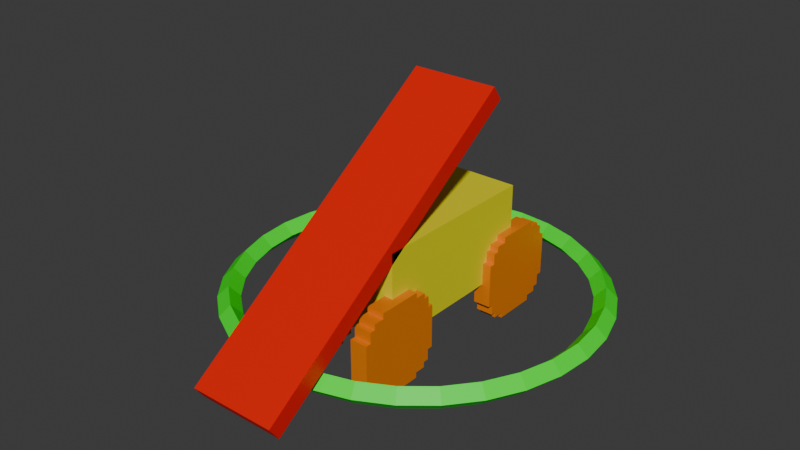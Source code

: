 # Source: models.blend  (saved by Blender 4.1.24; exported with 4.5.12 LTS)
import bpy
from mathutils import Matrix  # noqa: F401  (used for matrix-valued properties, if any)

bpy.ops.wm.read_factory_settings(use_empty=True)
scene = bpy.context.scene
scene.name = 'Scene'

# ---- collections
col_catapult = bpy.data.collections.new('Catapult'); scene.collection.children.link(col_catapult)
col_ring = bpy.data.collections.new('Ring'); scene.collection.children.link(col_ring)

# ---- materials (node trees are filled in below, after node groups)
mat_material_001 = bpy.data.materials.new('Material.001')
mat_material_001.use_transparent_shadow = False
mat_material_002 = bpy.data.materials.new('Material.002')
mat_material_002.use_transparent_shadow = False
mat_material = bpy.data.materials.new('Material')
mat_material.alpha_threshold = 0.0
mat_material.use_transparent_shadow = False
mat_material.roughness = 0.5
mat_material.line_color = (0.0, 0.0, 0.0, 1.0)
mat_material_003 = bpy.data.materials.new('Material.003')
mat_material_003.use_transparent_shadow = False

# ---- material node trees
mat_material_001.use_nodes = True; mat_material_001.node_tree.nodes.clear()
_N = mat_material_001.node_tree.nodes; _L = mat_material_001.node_tree.links
n0 = _N.new('ShaderNodeBsdfPrincipled'); n0.name = 'Principled BSDF'; n0.location = (10, 300)
n0.inputs[0].default_value = (0.8004, 0.2042, 0.0, 1.0)
n1 = _N.new('ShaderNodeOutputMaterial'); n1.name = 'Material Output'; n1.location = (300, 300)
_L.new(n0.outputs[0], n1.inputs[0])
n1.is_active_output = True
mat_material_002.use_nodes = True; mat_material_002.node_tree.nodes.clear()
_N = mat_material_002.node_tree.nodes; _L = mat_material_002.node_tree.links
n0 = _N.new('ShaderNodeBsdfPrincipled'); n0.name = 'Principled BSDF'; n0.location = (10, 300)
n0.inputs[0].default_value = (0.8002, 0.7426, 0.0, 1.0)
n1 = _N.new('ShaderNodeOutputMaterial'); n1.name = 'Material Output'; n1.location = (300, 300)
_L.new(n0.outputs[0], n1.inputs[0])
n1.is_active_output = True
mat_material.use_nodes = True; mat_material.node_tree.nodes.clear()
_N = mat_material.node_tree.nodes; _L = mat_material.node_tree.links
n0 = _N.new('ShaderNodeOutputMaterial'); n0.name = 'Material Output'; n0.location = (300, 300)
n1 = _N.new('ShaderNodeBsdfPrincipled'); n1.name = 'Principled BSDF'; n1.location = (10, 300)
n1.inputs[0].default_value = (0.8009, 0.00316, 0.0, 1.0)
n1.inputs[3].default_value = 1.45
_L.new(n1.outputs[0], n0.inputs[0])
n0.is_active_output = True
mat_material_003.use_nodes = True; mat_material_003.node_tree.nodes.clear()
_N = mat_material_003.node_tree.nodes; _L = mat_material_003.node_tree.links
n0 = _N.new('ShaderNodeBsdfPrincipled'); n0.name = 'Principled BSDF'; n0.location = (10, 300)
n0.inputs[0].default_value = (0.0, 1.0, 0.004169, 1.0)
n1 = _N.new('ShaderNodeOutputMaterial'); n1.name = 'Material Output'; n1.location = (300, 300)
_L.new(n0.outputs[0], n1.inputs[0])
n1.is_active_output = True

# ---- world
world_world = bpy.data.worlds.new('World'); scene.world = world_world
world_world.use_nodes = True; world_world.node_tree.nodes.clear()
_N = world_world.node_tree.nodes; _L = world_world.node_tree.links
n0 = _N.new('ShaderNodeOutputWorld'); n0.name = 'World Output'; n0.location = (300, 300)
n1 = _N.new('ShaderNodeBackground'); n1.name = 'Background'; n1.location = (10, 300)
n1.inputs[0].default_value = (0.05088, 0.05088, 0.05088, 1.0)
_L.new(n1.outputs[0], n0.inputs[0])
n0.is_active_output = True
world_world.color = (0.05088, 0.05088, 0.05088)
world_world.use_sun_shadow = False
world_world.sun_shadow_jitter_overblur = 0.0

# ---- meshes
me_cube = bpy.data.meshes.new('Cube')
me_cube.from_pydata([(0.8, -3.0, 0.5), (1.2, -1.0, 0.5), (1.2, -3.0, 0.5), (0.8, -1.0, 0.5), (1.2, -1.0, -0.5), (1.2, -3.0, -0.5), (0.8, -1.0, -0.5), (0.8, -2.5, -1.0), (1.2, -2.5, 1.0), (0.8, -2.5, 1.0), (1.2, -2.5, -1.0), (0.8, -2.5, 0.5), (1.2, -2.5, 0.5), (1.2, -2.5, -0.5), (0.8, -2.5, -0.5), (0.8, -1.5, 1.0), (1.2, -1.5, -1.0), (0.8, -1.5, -1.0), (1.2, -1.5, 1.0), (1.2, -1.5, 0.5), (0.8, -1.5, 0.5), (0.8, -1.5, -0.5), (1.2, -1.5, -0.5), (1.2, -2.75, 0.5), (1.2, -2.75, -0.5), (0.8, -2.75, 0.5), (0.8, -2.75, -0.5), (0.8, -1.25, 0.5), (0.8, -1.25, -0.5), (1.2, -1.25, 0.5), (1.2, -1.25, -0.5), (0.8, -2.5, 0.75), (1.2, -2.5, 0.75), (1.2, -1.5, 0.75), (0.8, -1.5, 0.75), (0.8, -2.75, 0.75), (1.2, -2.75, 0.75), (1.2, -1.25, 0.75), (0.8, -1.25, 0.75), (0.8, -2.5, -0.75), (1.2, -2.5, -0.75), (1.2, -1.5, -0.75), (0.8, -1.5, -0.75), (0.8, -2.75, -0.75), (1.2, -2.75, -0.75), (1.2, -1.25, -0.75), (0.8, -1.25, -0.75), (1.2, -2.875, 0.5), (1.2, -2.875, -0.5), (0.8, -2.875, 0.5), (0.8, -2.875, -0.5), (0.8, -2.875, 0.75), (1.2, -2.875, 0.75), (0.8, -2.875, -0.75), (1.2, -2.875, -0.75), (0.8, -2.5, -0.875), (1.2, -2.5, -0.875), (1.2, -1.5, -0.875), (0.8, -1.5, -0.875), (0.8, -2.75, -0.875), (1.2, -2.75, -0.875), (1.2, -1.25, -0.875), (0.8, -1.25, -0.875), (0.8, -2.5, 0.875), (1.2, -2.5, 0.875), (1.2, -1.5, 0.875), (0.8, -1.5, 0.875), (0.8, -2.75, 0.875), (1.2, -2.75, 0.875), (1.2, -1.25, 0.875), (0.8, -1.25, 0.875), (0.8, -1.125, 0.5), (0.8, -1.125, -0.5), (1.2, -1.125, 0.5), (1.2, -1.125, -0.5), (1.2, -1.125, 0.75), (0.8, -1.125, 0.75), (1.2, -1.125, -0.75), (0.8, -1.125, -0.75), (0.8, -2.875, -0.5), (0.8, -3.0, -0.5)], [], [(65, 69, 70, 66), (44, 43, 59, 60), (44, 54, 53, 43), (0, 80, 5, 2), (79, 48, 5, 80), (43, 26, 14, 39), (2, 5, 48, 24, 13, 12, 23, 47), (6, 3, 1, 4), (45, 30, 22, 41), (3, 6, 72, 28, 21, 20, 27, 71), (53, 79, 26, 43), (40, 13, 24, 44), (29, 19, 22, 30, 74, 4, 1, 73), (77, 74, 30, 45), (42, 21, 28, 46), (20, 34, 38, 27), (73, 75, 37, 29), (12, 32, 36, 23), (49, 51, 35, 25), (14, 21, 42, 58, 17, 7, 55, 39), (29, 37, 33, 19), (14, 11, 20, 21), (25, 35, 31, 11), (58, 42, 46, 62), (56, 40, 44, 60), (61, 45, 41, 57), (59, 43, 39, 55), (60, 59, 55, 56), (7, 10, 56, 55), (9, 15, 66, 34, 20, 11, 31, 63), (48, 79, 53, 54), (65, 66, 15, 18), (23, 36, 52, 47), (44, 24, 48, 54), (18, 8, 64, 32, 12, 19, 33, 65), (15, 9, 8, 18), (34, 66, 70, 38), (32, 64, 68, 36), (37, 69, 65, 33), (35, 67, 63, 31), (22, 13, 40, 56, 10, 16, 57, 41), (27, 38, 76, 71), (46, 28, 72, 78), (47, 49, 0, 2), (47, 52, 51, 49), (51, 52, 36, 35), (35, 36, 68, 67), (64, 63, 67, 68), (9, 63, 64, 8), (22, 19, 12, 13), (80, 0, 49, 25, 11, 14, 26, 50), (16, 10, 7, 17), (37, 38, 70, 69), (75, 76, 38, 37), (71, 76, 75, 73), (1, 3, 71, 73), (61, 57, 58, 62), (77, 45, 46, 78), (77, 78, 72, 74), (72, 6, 4, 74), (61, 62, 46, 45), (16, 17, 58, 57)])
_uv = me_cube.uv_layers.new(name='UVMap')
_uv.uv.foreach_set('vector', [0.6094, 0.5625, 0.6094, 0.5312, 0.6094, 0.2188, 0.6094, 0.1875, 0.4062, 0.7188, 0.4062, 0.03125, 0.3906, 0.03125, 0.3906, 0.7188, 0.4062, 0.7188, 0.4062, 0.7344, 0.4062, 0.01562, 0.4062, 0.03125, 0.5625, 0.0, 0.0, 0.0, 0.4375, 0.75, 0.5625, 0.75, 0.4375, 0.01562, 0.4375, 0.7344, 0.4375, 0.75, 0.0, 0.0, 0.4062, 0.03125, 0.4375, 0.03125, 0.4375, 0.0625, 0.4062, 0.0625, 0.5625, 0.75, 0.4375, 0.75, 0.4375, 0.7344, 0.4375, 0.7188, 0.4375, 0.6875, 0.5625, 0.6875, 0.5625, 0.7188, 0.5625, 0.7344, 0.4375, 0.25, 0.5625, 0.25, 0.5625, 0.5, 0.4375, 0.5, 0.4062, 0.5312, 0.4375, 0.5312, 0.4375, 0.5625, 0.4062, 0.5625, 0.5625, 0.25, 0.4375, 0.25, 0.4375, 0.2344, 0.4375, 0.2188, 0.4375, 0.1875, 0.5625, 0.1875, 0.5625, 0.2188, 0.5625, 0.2344, 0.4062, 0.01562, 0.4375, 0.01562, 0.4375, 0.03125, 0.4062, 0.03125, 0.4062, 0.6875, 0.4375, 0.6875, 0.4375, 0.7188, 0.4062, 0.7188, 0.5625, 0.5312, 0.5625, 0.5625, 0.4375, 0.5625, 0.4375, 0.5312, 0.4375, 0.5156, 0.4375, 0.5, 0.5625, 0.5, 0.5625, 0.5156, 0.4062, 0.5156, 0.4375, 0.5156, 0.4375, 0.5312, 0.4062, 0.5312, 0.4062, 0.1875, 0.4375, 0.1875, 0.4375, 0.2188, 0.4062, 0.2188, 0.5625, 0.1875, 0.5938, 0.1875, 0.5938, 0.2188, 0.5625, 0.2188, 0.5625, 0.5156, 0.5938, 0.5156, 0.5938, 0.5312, 0.5625, 0.5312, 0.5625, 0.6875, 0.5938, 0.6875, 0.5938, 0.7188, 0.5625, 0.7188, 0.5625, 0.01562, 0.5938, 0.01562, 0.5938, 0.03125, 0.5625, 0.03125, 0.4375, 0.0625, 0.4375, 0.1875, 0.4062, 0.1875, 0.3906, 0.1875, 0.375, 0.1875, 0.375, 0.0625, 0.3906, 0.0625, 0.4062, 0.0625, 0.5625, 0.5312, 0.5938, 0.5312, 0.5938, 0.5625, 0.5625, 0.5625, 0.4375, 0.0625, 0.5625, 0.0625, 0.5625, 0.1875, 0.4375, 0.1875, 0.5625, 0.03125, 0.5938, 0.03125, 0.5938, 0.0625, 0.5625, 0.0625, 0.3906, 0.1875, 0.4062, 0.1875, 0.4062, 0.2188, 0.3906, 0.2188, 0.3906, 0.6875, 0.4062, 0.6875, 0.4062, 0.7188, 0.3906, 0.7188, 0.3906, 0.5312, 0.4062, 0.5312, 0.4062, 0.5625, 0.3906, 0.5625, 0.3906, 0.03125, 0.4062, 0.03125, 0.4062, 0.0625, 0.3906, 0.0625, 0.3906, 0.7188, 0.3906, 0.03125, 0.3906, 0.0625, 0.3906, 0.6875, 0.125, 0.6875, 0.375, 0.6875, 0.3906, 0.6875, 0.3906, 0.0625, 0.625, 0.0625, 0.625, 0.1875, 0.6094, 0.1875, 0.5938, 0.1875, 0.5625, 0.1875, 0.5625, 0.0625, 0.5938, 0.0625, 0.6094, 0.0625, 0.4375, 0.7344, 0.4375, 0.01562, 0.4062, 0.01562, 0.4062, 0.7344, 0.6094, 0.5625, 0.6094, 0.1875, 0.875, 0.5625, 0.625, 0.5625, 0.5625, 0.7188, 0.5938, 0.7188, 0.5938, 0.7344, 0.5625, 0.7344, 0.4062, 0.7188, 0.4375, 0.7188, 0.4375, 0.7344, 0.4062, 0.7344, 0.625, 0.5625, 0.625, 0.6875, 0.6094, 0.6875, 0.5938, 0.6875, 0.5625, 0.6875, 0.5625, 0.5625, 0.5938, 0.5625, 0.6094, 0.5625, 0.875, 0.5625, 0.875, 0.6875, 0.625, 0.6875, 0.625, 0.5625, 0.5938, 0.1875, 0.6094, 0.1875, 0.6094, 0.2188, 0.5938, 0.2188, 0.5938, 0.6875, 0.6094, 0.6875, 0.6094, 0.7188, 0.5938, 0.7188, 0.5938, 0.5312, 0.6094, 0.5312, 0.6094, 0.5625, 0.5938, 0.5625, 0.5938, 0.03125, 0.6094, 0.03125, 0.6094, 0.0625, 0.5938, 0.0625, 0.4375, 0.5625, 0.4375, 0.6875, 0.4062, 0.6875, 0.3906, 0.6875, 0.375, 0.6875, 0.375, 0.5625, 0.3906, 0.5625, 0.4062, 0.5625, 0.5625, 0.2188, 0.5938, 0.2188, 0.5938, 0.2344, 0.5625, 0.2344, 0.4062, 0.2188, 0.4375, 0.2188, 0.4375, 0.2344, 0.4062, 0.2344, 0.5625, 0.7344, 0.5625, 0.01562, 0.5625, 0.0, 0.5625, 0.75, 0.5625, 0.7344, 0.5938, 0.7344, 0.5938, 0.01562, 0.5625, 0.01562, 0.5938, 0.01562, 0.5938, 0.7344, 0.5938, 0.7188, 0.5938, 0.03125, 0.5938, 0.03125, 0.5938, 0.7188, 0.6094, 0.7188, 0.6094, 0.03125, 0.6094, 0.6875, 0.6094, 0.0625, 0.6094, 0.03125, 0.6094, 0.7188, 0.625, 0.0625, 0.6094, 0.0625, 0.6094, 0.6875, 0.625, 0.6875, 0.4375, 0.5625, 0.5625, 0.5625, 0.5625, 0.6875, 0.4375, 0.6875, 0.0, 0.0, 0.5625, 0.0, 0.5625, 0.01562, 0.5625, 0.03125, 0.5625, 0.0625, 0.4375, 0.0625, 0.4375, 0.03125, 0.0, 0.0, 0.375, 0.5625, 0.375, 0.6875, 0.125, 0.6875, 0.125, 0.5625, 0.5938, 0.5312, 0.5938, 0.2188, 0.6094, 0.2188, 0.6094, 0.5312, 0.5938, 0.5156, 0.5938, 0.2344, 0.5938, 0.2188, 0.5938, 0.5312, 0.5625, 0.2344, 0.5938, 0.2344, 0.5938, 0.5156, 0.5625, 0.5156, 0.5625, 0.5, 0.5625, 0.25, 0.5625, 0.2344, 0.5625, 0.5156, 0.3906, 0.5312, 0.3906, 0.5625, 0.3906, 0.1875, 0.3906, 0.2188, 0.4062, 0.5156, 0.4062, 0.5312, 0.4062, 0.2188, 0.4062, 0.2344, 0.4062, 0.5156, 0.4062, 0.2344, 0.4375, 0.2344, 0.4375, 0.5156, 0.4375, 0.2344, 0.4375, 0.25, 0.4375, 0.5, 0.4375, 0.5156, 0.3906, 0.5312, 0.3906, 0.2188, 0.4062, 0.2188, 0.4062, 0.5312, 0.375, 0.5625, 0.125, 0.5625, 0.3906, 0.1875, 0.3906, 0.5625])
me_cube.materials.append(mat_material_001)
me_cube.use_mirror_vertex_groups = False
me_cube.update()
me_cube_001 = bpy.data.meshes.new('Cube.001')
me_cube_001.from_pydata([(-1.0, -1.0, -1.0), (-1.0, -1.0, 1.0), (-1.0, 1.0, -1.0), (-1.0, 1.0, 1.0), (1.0, -1.0, -1.0), (1.0, -1.0, 1.0), (1.0, 1.0, -1.0), (1.0, 1.0, 1.0)], [], [(0, 1, 3, 2), (2, 3, 7, 6), (6, 7, 5, 4), (4, 5, 1, 0), (2, 6, 4, 0), (7, 3, 1, 5)])
_uv = me_cube_001.uv_layers.new(name='UVMap')
_uv.uv.foreach_set('vector', [0.375, 0.0, 0.625, 0.0, 0.625, 0.25, 0.375, 0.25, 0.375, 0.25, 0.625, 0.25, 0.625, 0.5, 0.375, 0.5, 0.375, 0.5, 0.625, 0.5, 0.625, 0.75, 0.375, 0.75, 0.375, 0.75, 0.625, 0.75, 0.625, 1.0, 0.375, 1.0, 0.125, 0.5, 0.375, 0.5, 0.375, 0.75, 0.125, 0.75, 0.625, 0.5, 0.875, 0.5, 0.875, 0.75, 0.625, 0.75])
me_cube_001.materials.append(mat_material_002)
me_cube_001.update()
me_cube_002 = bpy.data.meshes.new('Cube.002')
me_cube_002.from_pydata([(-1.0, -1.0, -1.0), (-1.0, -1.0, 1.0), (-1.0, 1.0, -1.0), (-1.0, 1.0, 1.0), (1.0, -1.0, -1.0), (1.0, -1.0, 1.0), (1.0, 1.0, -1.0), (1.0, 1.0, 1.0)], [], [(0, 1, 3, 2), (2, 3, 7, 6), (6, 7, 5, 4), (4, 5, 1, 0), (2, 6, 4, 0), (7, 3, 1, 5)])
_uv = me_cube_002.uv_layers.new(name='UVMap')
_uv.uv.foreach_set('vector', [0.375, 0.0, 0.625, 0.0, 0.625, 0.25, 0.375, 0.25, 0.375, 0.25, 0.625, 0.25, 0.625, 0.5, 0.375, 0.5, 0.375, 0.5, 0.625, 0.5, 0.625, 0.75, 0.375, 0.75, 0.375, 0.75, 0.625, 0.75, 0.625, 1.0, 0.375, 1.0, 0.125, 0.5, 0.375, 0.5, 0.375, 0.75, 0.125, 0.75, 0.625, 0.5, 0.875, 0.5, 0.875, 0.75, 0.625, 0.75])
me_cube_002.materials.append(mat_material)
me_cube_002.update()
me_torus = bpy.data.meshes.new('Torus')
me_torus.from_pydata([(4.25, 0.0, 0.0), (4.0, 0.0, 0.25), (3.75, 0.0, 3.062e-17), (4.0, 0.0, -0.25), (4.168, 0.8291, 0.0), (3.923, 0.7804, 0.25), (3.678, 0.7316, 3.062e-17), (3.923, 0.7804, -0.25), (3.926, 1.626, 0.0), (3.696, 1.531, 0.25), (3.465, 1.435, 3.062e-17), (3.696, 1.531, -0.25), (3.534, 2.361, 0.0), (3.326, 2.222, 0.25), (3.118, 2.083, 3.062e-17), (3.326, 2.222, -0.25), (3.005, 3.005, 0.0), (2.828, 2.828, 0.25), (2.652, 2.652, 3.062e-17), (2.828, 2.828, -0.25), (2.361, 3.534, 0.0), (2.222, 3.326, 0.25), (2.083, 3.118, 3.062e-17), (2.222, 3.326, -0.25), (1.626, 3.926, 0.0), (1.531, 3.696, 0.25), (1.435, 3.465, 3.062e-17), (1.531, 3.696, -0.25), (0.8291, 4.168, 0.0), (0.7804, 3.923, 0.25), (0.7316, 3.678, 3.062e-17), (0.7804, 3.923, -0.25), (3.209e-07, 4.25, 0.0), (3.02e-07, 4.0, 0.25), (2.831e-07, 3.75, 3.062e-17), (3.02e-07, 4.0, -0.25), (-0.8291, 4.168, 0.0), (-0.7804, 3.923, 0.25), (-0.7316, 3.678, 3.062e-17), (-0.7804, 3.923, -0.25), (-1.626, 3.926, 0.0), (-1.531, 3.696, 0.25), (-1.435, 3.465, 3.062e-17), (-1.531, 3.696, -0.25), (-2.361, 3.534, 0.0), (-2.222, 3.326, 0.25), (-2.083, 3.118, 3.062e-17), (-2.222, 3.326, -0.25), (-3.005, 3.005, 0.0), (-2.828, 2.828, 0.25), (-2.652, 2.652, 3.062e-17), (-2.828, 2.828, -0.25), (-3.534, 2.361, 0.0), (-3.326, 2.222, 0.25), (-3.118, 2.083, 3.062e-17), (-3.326, 2.222, -0.25), (-3.926, 1.626, 0.0), (-3.696, 1.531, 0.25), (-3.465, 1.435, 3.062e-17), (-3.696, 1.531, -0.25), (-4.168, 0.8291, 0.0), (-3.923, 0.7804, 0.25), (-3.678, 0.7316, 3.062e-17), (-3.923, 0.7804, -0.25), (-4.25, 3.715e-07, 0.0), (-4.0, 3.497e-07, 0.25), (-3.75, 3.278e-07, 3.062e-17), (-4.0, 3.497e-07, -0.25), (-4.168, -0.8291, 0.0), (-3.923, -0.7804, 0.25), (-3.678, -0.7316, 3.062e-17), (-3.923, -0.7804, -0.25), (-3.926, -1.626, 0.0), (-3.696, -1.531, 0.25), (-3.465, -1.435, 3.062e-17), (-3.696, -1.531, -0.25), (-3.534, -2.361, 0.0), (-3.326, -2.222, 0.25), (-3.118, -2.083, 3.062e-17), (-3.326, -2.222, -0.25), (-3.005, -3.005, 0.0), (-2.828, -2.828, 0.25), (-2.652, -2.652, 3.062e-17), (-2.828, -2.828, -0.25), (-2.361, -3.534, 0.0), (-2.222, -3.326, 0.25), (-2.083, -3.118, 3.062e-17), (-2.222, -3.326, -0.25), (-1.626, -3.926, 0.0), (-1.531, -3.696, 0.25), (-1.435, -3.465, 3.062e-17), (-1.531, -3.696, -0.25), (-0.8291, -4.168, 0.0), (-0.7804, -3.923, 0.25), (-0.7316, -3.678, 3.062e-17), (-0.7804, -3.923, -0.25), (3.209e-07, -4.25, 0.0), (3.02e-07, -4.0, 0.25), (2.831e-07, -3.75, 3.062e-17), (3.02e-07, -4.0, -0.25), (0.8291, -4.168, 0.0), (0.7804, -3.923, 0.25), (0.7316, -3.678, 3.062e-17), (0.7804, -3.923, -0.25), (1.626, -3.926, 0.0), (1.531, -3.696, 0.25), (1.435, -3.465, 3.062e-17), (1.531, -3.696, -0.25), (2.361, -3.534, 0.0), (2.222, -3.326, 0.25), (2.083, -3.118, 3.062e-17), (2.222, -3.326, -0.25), (3.005, -3.005, 0.0), (2.828, -2.828, 0.25), (2.652, -2.652, 3.062e-17), (2.828, -2.828, -0.25), (3.534, -2.361, 0.0), (3.326, -2.222, 0.25), (3.118, -2.083, 3.062e-17), (3.326, -2.222, -0.25), (3.926, -1.626, 0.0), (3.696, -1.531, 0.25), (3.465, -1.435, 3.062e-17), (3.696, -1.531, -0.25), (4.168, -0.8291, 0.0), (3.923, -0.7804, 0.25), (3.678, -0.7316, 3.062e-17), (3.923, -0.7804, -0.25)], [], [(0, 4, 5, 1), (1, 5, 6, 2), (2, 6, 7, 3), (3, 7, 4, 0), (4, 8, 9, 5), (5, 9, 10, 6), (6, 10, 11, 7), (7, 11, 8, 4), (8, 12, 13, 9), (9, 13, 14, 10), (10, 14, 15, 11), (11, 15, 12, 8), (12, 16, 17, 13), (13, 17, 18, 14), (14, 18, 19, 15), (15, 19, 16, 12), (16, 20, 21, 17), (17, 21, 22, 18), (18, 22, 23, 19), (19, 23, 20, 16), (20, 24, 25, 21), (21, 25, 26, 22), (22, 26, 27, 23), (23, 27, 24, 20), (24, 28, 29, 25), (25, 29, 30, 26), (26, 30, 31, 27), (27, 31, 28, 24), (28, 32, 33, 29), (29, 33, 34, 30), (30, 34, 35, 31), (31, 35, 32, 28), (32, 36, 37, 33), (33, 37, 38, 34), (34, 38, 39, 35), (35, 39, 36, 32), (36, 40, 41, 37), (37, 41, 42, 38), (38, 42, 43, 39), (39, 43, 40, 36), (40, 44, 45, 41), (41, 45, 46, 42), (42, 46, 47, 43), (43, 47, 44, 40), (44, 48, 49, 45), (45, 49, 50, 46), (46, 50, 51, 47), (47, 51, 48, 44), (48, 52, 53, 49), (49, 53, 54, 50), (50, 54, 55, 51), (51, 55, 52, 48), (52, 56, 57, 53), (53, 57, 58, 54), (54, 58, 59, 55), (55, 59, 56, 52), (56, 60, 61, 57), (57, 61, 62, 58), (58, 62, 63, 59), (59, 63, 60, 56), (60, 64, 65, 61), (61, 65, 66, 62), (62, 66, 67, 63), (63, 67, 64, 60), (64, 68, 69, 65), (65, 69, 70, 66), (66, 70, 71, 67), (67, 71, 68, 64), (68, 72, 73, 69), (69, 73, 74, 70), (70, 74, 75, 71), (71, 75, 72, 68), (72, 76, 77, 73), (73, 77, 78, 74), (74, 78, 79, 75), (75, 79, 76, 72), (76, 80, 81, 77), (77, 81, 82, 78), (78, 82, 83, 79), (79, 83, 80, 76), (80, 84, 85, 81), (81, 85, 86, 82), (82, 86, 87, 83), (83, 87, 84, 80), (84, 88, 89, 85), (85, 89, 90, 86), (86, 90, 91, 87), (87, 91, 88, 84), (88, 92, 93, 89), (89, 93, 94, 90), (90, 94, 95, 91), (91, 95, 92, 88), (92, 96, 97, 93), (93, 97, 98, 94), (94, 98, 99, 95), (95, 99, 96, 92), (96, 100, 101, 97), (97, 101, 102, 98), (98, 102, 103, 99), (99, 103, 100, 96), (100, 104, 105, 101), (101, 105, 106, 102), (102, 106, 107, 103), (103, 107, 104, 100), (104, 108, 109, 105), (105, 109, 110, 106), (106, 110, 111, 107), (107, 111, 108, 104), (108, 112, 113, 109), (109, 113, 114, 110), (110, 114, 115, 111), (111, 115, 112, 108), (112, 116, 117, 113), (113, 117, 118, 114), (114, 118, 119, 115), (115, 119, 116, 112), (116, 120, 121, 117), (117, 121, 122, 118), (118, 122, 123, 119), (119, 123, 120, 116), (120, 124, 125, 121), (121, 125, 126, 122), (122, 126, 127, 123), (123, 127, 124, 120), (124, 0, 1, 125), (125, 1, 2, 126), (126, 2, 3, 127), (127, 3, 0, 124)])
_uv = me_torus.uv_layers.new(name='UVMap')
_uv.uv.foreach_set('vector', [0.5, 0.5, 0.5312, 0.5, 0.5312, 0.75, 0.5, 0.75, 0.5, 0.75, 0.5312, 0.75, 0.5312, 1.0, 0.5, 1.0, 0.5, 0.0, 0.5312, 0.0, 0.5312, 0.25, 0.5, 0.25, 0.5, 0.25, 0.5312, 0.25, 0.5312, 0.5, 0.5, 0.5, 0.5312, 0.5, 0.5625, 0.5, 0.5625, 0.75, 0.5312, 0.75, 0.5312, 0.75, 0.5625, 0.75, 0.5625, 1.0, 0.5312, 1.0, 0.5312, 0.0, 0.5625, 0.0, 0.5625, 0.25, 0.5312, 0.25, 0.5312, 0.25, 0.5625, 0.25, 0.5625, 0.5, 0.5312, 0.5, 0.5625, 0.5, 0.5938, 0.5, 0.5938, 0.75, 0.5625, 0.75, 0.5625, 0.75, 0.5938, 0.75, 0.5938, 1.0, 0.5625, 1.0, 0.5625, 0.0, 0.5938, 0.0, 0.5938, 0.25, 0.5625, 0.25, 0.5625, 0.25, 0.5938, 0.25, 0.5938, 0.5, 0.5625, 0.5, 0.5938, 0.5, 0.625, 0.5, 0.625, 0.75, 0.5938, 0.75, 0.5938, 0.75, 0.625, 0.75, 0.625, 1.0, 0.5938, 1.0, 0.5938, 0.0, 0.625, 0.0, 0.625, 0.25, 0.5938, 0.25, 0.5938, 0.25, 0.625, 0.25, 0.625, 0.5, 0.5938, 0.5, 0.625, 0.5, 0.6562, 0.5, 0.6562, 0.75, 0.625, 0.75, 0.625, 0.75, 0.6562, 0.75, 0.6562, 1.0, 0.625, 1.0, 0.625, 0.0, 0.6562, 0.0, 0.6562, 0.25, 0.625, 0.25, 0.625, 0.25, 0.6562, 0.25, 0.6562, 0.5, 0.625, 0.5, 0.6562, 0.5, 0.6875, 0.5, 0.6875, 0.75, 0.6562, 0.75, 0.6562, 0.75, 0.6875, 0.75, 0.6875, 1.0, 0.6562, 1.0, 0.6562, 0.0, 0.6875, 0.0, 0.6875, 0.25, 0.6562, 0.25, 0.6562, 0.25, 0.6875, 0.25, 0.6875, 0.5, 0.6562, 0.5, 0.6875, 0.5, 0.7188, 0.5, 0.7188, 0.75, 0.6875, 0.75, 0.6875, 0.75, 0.7188, 0.75, 0.7188, 1.0, 0.6875, 1.0, 0.6875, 0.0, 0.7188, 0.0, 0.7188, 0.25, 0.6875, 0.25, 0.6875, 0.25, 0.7188, 0.25, 0.7188, 0.5, 0.6875, 0.5, 0.7188, 0.5, 0.75, 0.5, 0.75, 0.75, 0.7188, 0.75, 0.7188, 0.75, 0.75, 0.75, 0.75, 1.0, 0.7188, 1.0, 0.7188, 0.0, 0.75, 0.0, 0.75, 0.25, 0.7188, 0.25, 0.7188, 0.25, 0.75, 0.25, 0.75, 0.5, 0.7188, 0.5, 0.75, 0.5, 0.7812, 0.5, 0.7812, 0.75, 0.75, 0.75, 0.75, 0.75, 0.7812, 0.75, 0.7812, 1.0, 0.75, 1.0, 0.75, 0.0, 0.7812, 0.0, 0.7812, 0.25, 0.75, 0.25, 0.75, 0.25, 0.7812, 0.25, 0.7812, 0.5, 0.75, 0.5, 0.7812, 0.5, 0.8125, 0.5, 0.8125, 0.75, 0.7812, 0.75, 0.7812, 0.75, 0.8125, 0.75, 0.8125, 1.0, 0.7812, 1.0, 0.7812, 0.0, 0.8125, 0.0, 0.8125, 0.25, 0.7812, 0.25, 0.7812, 0.25, 0.8125, 0.25, 0.8125, 0.5, 0.7812, 0.5, 0.8125, 0.5, 0.8438, 0.5, 0.8438, 0.75, 0.8125, 0.75, 0.8125, 0.75, 0.8438, 0.75, 0.8438, 1.0, 0.8125, 1.0, 0.8125, 0.0, 0.8438, 0.0, 0.8438, 0.25, 0.8125, 0.25, 0.8125, 0.25, 0.8438, 0.25, 0.8438, 0.5, 0.8125, 0.5, 0.8438, 0.5, 0.875, 0.5, 0.875, 0.75, 0.8438, 0.75, 0.8438, 0.75, 0.875, 0.75, 0.875, 1.0, 0.8438, 1.0, 0.8438, 0.0, 0.875, 0.0, 0.875, 0.25, 0.8438, 0.25, 0.8438, 0.25, 0.875, 0.25, 0.875, 0.5, 0.8438, 0.5, 0.875, 0.5, 0.9062, 0.5, 0.9062, 0.75, 0.875, 0.75, 0.875, 0.75, 0.9062, 0.75, 0.9062, 1.0, 0.875, 1.0, 0.875, 0.0, 0.9062, 0.0, 0.9062, 0.25, 0.875, 0.25, 0.875, 0.25, 0.9062, 0.25, 0.9062, 0.5, 0.875, 0.5, 0.9062, 0.5, 0.9375, 0.5, 0.9375, 0.75, 0.9062, 0.75, 0.9062, 0.75, 0.9375, 0.75, 0.9375, 1.0, 0.9062, 1.0, 0.9062, 0.0, 0.9375, 0.0, 0.9375, 0.25, 0.9062, 0.25, 0.9062, 0.25, 0.9375, 0.25, 0.9375, 0.5, 0.9062, 0.5, 0.9375, 0.5, 0.9688, 0.5, 0.9688, 0.75, 0.9375, 0.75, 0.9375, 0.75, 0.9688, 0.75, 0.9688, 1.0, 0.9375, 1.0, 0.9375, 0.0, 0.9688, 0.0, 0.9688, 0.25, 0.9375, 0.25, 0.9375, 0.25, 0.9688, 0.25, 0.9688, 0.5, 0.9375, 0.5, 0.9688, 0.5, 1.0, 0.5, 1.0, 0.75, 0.9688, 0.75, 0.9688, 0.75, 1.0, 0.75, 1.0, 1.0, 0.9688, 1.0, 0.9688, 0.0, 1.0, 0.0, 1.0, 0.25, 0.9688, 0.25, 0.9688, 0.25, 1.0, 0.25, 1.0, 0.5, 0.9688, 0.5, 0.0, 0.5, 0.03125, 0.5, 0.03125, 0.75, 0.0, 0.75, 0.0, 0.75, 0.03125, 0.75, 0.03125, 1.0, 0.0, 1.0, 0.0, 0.0, 0.03125, 0.0, 0.03125, 0.25, 0.0, 0.25, 0.0, 0.25, 0.03125, 0.25, 0.03125, 0.5, 0.0, 0.5, 0.03125, 0.5, 0.0625, 0.5, 0.0625, 0.75, 0.03125, 0.75, 0.03125, 0.75, 0.0625, 0.75, 0.0625, 1.0, 0.03125, 1.0, 0.03125, 0.0, 0.0625, 0.0, 0.0625, 0.25, 0.03125, 0.25, 0.03125, 0.25, 0.0625, 0.25, 0.0625, 0.5, 0.03125, 0.5, 0.0625, 0.5, 0.09375, 0.5, 0.09375, 0.75, 0.0625, 0.75, 0.0625, 0.75, 0.09375, 0.75, 0.09375, 1.0, 0.0625, 1.0, 0.0625, 0.0, 0.09375, 0.0, 0.09375, 0.25, 0.0625, 0.25, 0.0625, 0.25, 0.09375, 0.25, 0.09375, 0.5, 0.0625, 0.5, 0.09375, 0.5, 0.125, 0.5, 0.125, 0.75, 0.09375, 0.75, 0.09375, 0.75, 0.125, 0.75, 0.125, 1.0, 0.09375, 1.0, 0.09375, 0.0, 0.125, 0.0, 0.125, 0.25, 0.09375, 0.25, 0.09375, 0.25, 0.125, 0.25, 0.125, 0.5, 0.09375, 0.5, 0.125, 0.5, 0.1562, 0.5, 0.1562, 0.75, 0.125, 0.75, 0.125, 0.75, 0.1562, 0.75, 0.1562, 1.0, 0.125, 1.0, 0.125, 0.0, 0.1562, 0.0, 0.1562, 0.25, 0.125, 0.25, 0.125, 0.25, 0.1562, 0.25, 0.1562, 0.5, 0.125, 0.5, 0.1562, 0.5, 0.1875, 0.5, 0.1875, 0.75, 0.1562, 0.75, 0.1562, 0.75, 0.1875, 0.75, 0.1875, 1.0, 0.1562, 1.0, 0.1562, 0.0, 0.1875, 0.0, 0.1875, 0.25, 0.1562, 0.25, 0.1562, 0.25, 0.1875, 0.25, 0.1875, 0.5, 0.1562, 0.5, 0.1875, 0.5, 0.2188, 0.5, 0.2188, 0.75, 0.1875, 0.75, 0.1875, 0.75, 0.2188, 0.75, 0.2188, 1.0, 0.1875, 1.0, 0.1875, 0.0, 0.2188, 0.0, 0.2188, 0.25, 0.1875, 0.25, 0.1875, 0.25, 0.2188, 0.25, 0.2188, 0.5, 0.1875, 0.5, 0.2188, 0.5, 0.25, 0.5, 0.25, 0.75, 0.2188, 0.75, 0.2188, 0.75, 0.25, 0.75, 0.25, 1.0, 0.2188, 1.0, 0.2188, 0.0, 0.25, 0.0, 0.25, 0.25, 0.2188, 0.25, 0.2188, 0.25, 0.25, 0.25, 0.25, 0.5, 0.2188, 0.5, 0.25, 0.5, 0.2812, 0.5, 0.2812, 0.75, 0.25, 0.75, 0.25, 0.75, 0.2812, 0.75, 0.2812, 1.0, 0.25, 1.0, 0.25, 0.0, 0.2812, 0.0, 0.2812, 0.25, 0.25, 0.25, 0.25, 0.25, 0.2812, 0.25, 0.2812, 0.5, 0.25, 0.5, 0.2812, 0.5, 0.3125, 0.5, 0.3125, 0.75, 0.2812, 0.75, 0.2812, 0.75, 0.3125, 0.75, 0.3125, 1.0, 0.2812, 1.0, 0.2812, 0.0, 0.3125, 0.0, 0.3125, 0.25, 0.2812, 0.25, 0.2812, 0.25, 0.3125, 0.25, 0.3125, 0.5, 0.2812, 0.5, 0.3125, 0.5, 0.3438, 0.5, 0.3438, 0.75, 0.3125, 0.75, 0.3125, 0.75, 0.3438, 0.75, 0.3438, 1.0, 0.3125, 1.0, 0.3125, 0.0, 0.3438, 0.0, 0.3438, 0.25, 0.3125, 0.25, 0.3125, 0.25, 0.3438, 0.25, 0.3438, 0.5, 0.3125, 0.5, 0.3438, 0.5, 0.375, 0.5, 0.375, 0.75, 0.3438, 0.75, 0.3438, 0.75, 0.375, 0.75, 0.375, 1.0, 0.3438, 1.0, 0.3438, 0.0, 0.375, 0.0, 0.375, 0.25, 0.3438, 0.25, 0.3438, 0.25, 0.375, 0.25, 0.375, 0.5, 0.3438, 0.5, 0.375, 0.5, 0.4062, 0.5, 0.4062, 0.75, 0.375, 0.75, 0.375, 0.75, 0.4062, 0.75, 0.4062, 1.0, 0.375, 1.0, 0.375, 0.0, 0.4062, 0.0, 0.4062, 0.25, 0.375, 0.25, 0.375, 0.25, 0.4062, 0.25, 0.4062, 0.5, 0.375, 0.5, 0.4062, 0.5, 0.4375, 0.5, 0.4375, 0.75, 0.4062, 0.75, 0.4062, 0.75, 0.4375, 0.75, 0.4375, 1.0, 0.4062, 1.0, 0.4062, 0.0, 0.4375, 0.0, 0.4375, 0.25, 0.4062, 0.25, 0.4062, 0.25, 0.4375, 0.25, 0.4375, 0.5, 0.4062, 0.5, 0.4375, 0.5, 0.4688, 0.5, 0.4688, 0.75, 0.4375, 0.75, 0.4375, 0.75, 0.4688, 0.75, 0.4688, 1.0, 0.4375, 1.0, 0.4375, 0.0, 0.4688, 0.0, 0.4688, 0.25, 0.4375, 0.25, 0.4375, 0.25, 0.4688, 0.25, 0.4688, 0.5, 0.4375, 0.5, 0.4688, 0.5, 0.5, 0.5, 0.5, 0.75, 0.4688, 0.75, 0.4688, 0.75, 0.5, 0.75, 0.5, 1.0, 0.4688, 1.0, 0.4688, 0.0, 0.5, 0.0, 0.5, 0.25, 0.4688, 0.25, 0.4688, 0.25, 0.5, 0.25, 0.5, 0.5, 0.4688, 0.5])
me_torus.materials.append(mat_material_003)
me_torus.update()

# ---- objects
ob_catapultwheel = bpy.data.objects.new('CatapultWheel', me_cube)
ob_catapultbody = bpy.data.objects.new('CatapultBody', me_cube_001)
ob_catapultlever = bpy.data.objects.new('CatapultLever', me_cube_002)
ob_torus = bpy.data.objects.new('Torus', me_torus)

# ---- transforms, parenting, visibility, modifiers, constraints
ob_catapultwheel.location = (0.0, 0.0, 0.0)
ob_catapultwheel.lock_rotations_4d = False
ob_catapultwheel.empty_display_type = 'ARROWS'
ob_catapultwheel.lineart.crease_threshold = 0.0
_m = ob_catapultwheel.modifiers.new('Mirror', 'MIRROR')
_m.use_axis = (True, True, False)
ob_catapultbody.location = (0.0, 0.0, 1.0)
ob_catapultbody.scale = (1.0, 2.0, 1.0)
ob_catapultlever.location = (0.0, -2.0, 1.996)
ob_catapultlever.rotation_euler = (0.6109, -0.0, 0.0)
ob_catapultlever.scale = (1.0, 4.0, 0.2)
ob_torus.location = (0.0, 0.0, 0.0)

# ---- collection membership
col_catapult.objects.link(ob_catapultwheel)
col_catapult.objects.link(ob_catapultbody)
col_catapult.objects.link(ob_catapultlever)
col_ring.objects.link(ob_torus)

# ---- scene / render settings (as saved in the file)
scene.frame_start = 1; scene.frame_end = 250; scene.frame_set(0)
scene.render.engine = 'BLENDER_EEVEE_NEXT'
scene.cycles.sampling_pattern = 'TABULATED_SOBOL'
scene.eevee.ray_tracing_options.trace_max_roughness = 0.0
bpy.context.view_layer.update()

# ---- added for rendering (the .blend has no active camera and no usable light): camera, sun
cam_auto = bpy.data.cameras.new('AutoCamera')
cam_auto.lens = 50.0
cam_auto.sensor_width = 36.0
cam_auto.clip_end = 1000.0
ob_auto_camera = bpy.data.objects.new('AutoCamera', cam_auto)
scene.collection.objects.link(ob_auto_camera)
ob_auto_camera.location = (12.9185, -16.0728, 12.0619)
ob_auto_camera.rotation_euler = (1.09748, -7.21219e-08, 0.694738)
scene.camera = ob_auto_camera
light_auto_sun = bpy.data.lights.new('AutoSun', 'SUN')
light_auto_sun.energy = 3.0
light_auto_sun.angle = 0.0523599
ob_auto_sun = bpy.data.objects.new('AutoSun', light_auto_sun)
scene.collection.objects.link(ob_auto_sun)
ob_auto_sun.rotation_euler = (0.872665, 0.174533, 0.523599)
bpy.context.view_layer.update()
